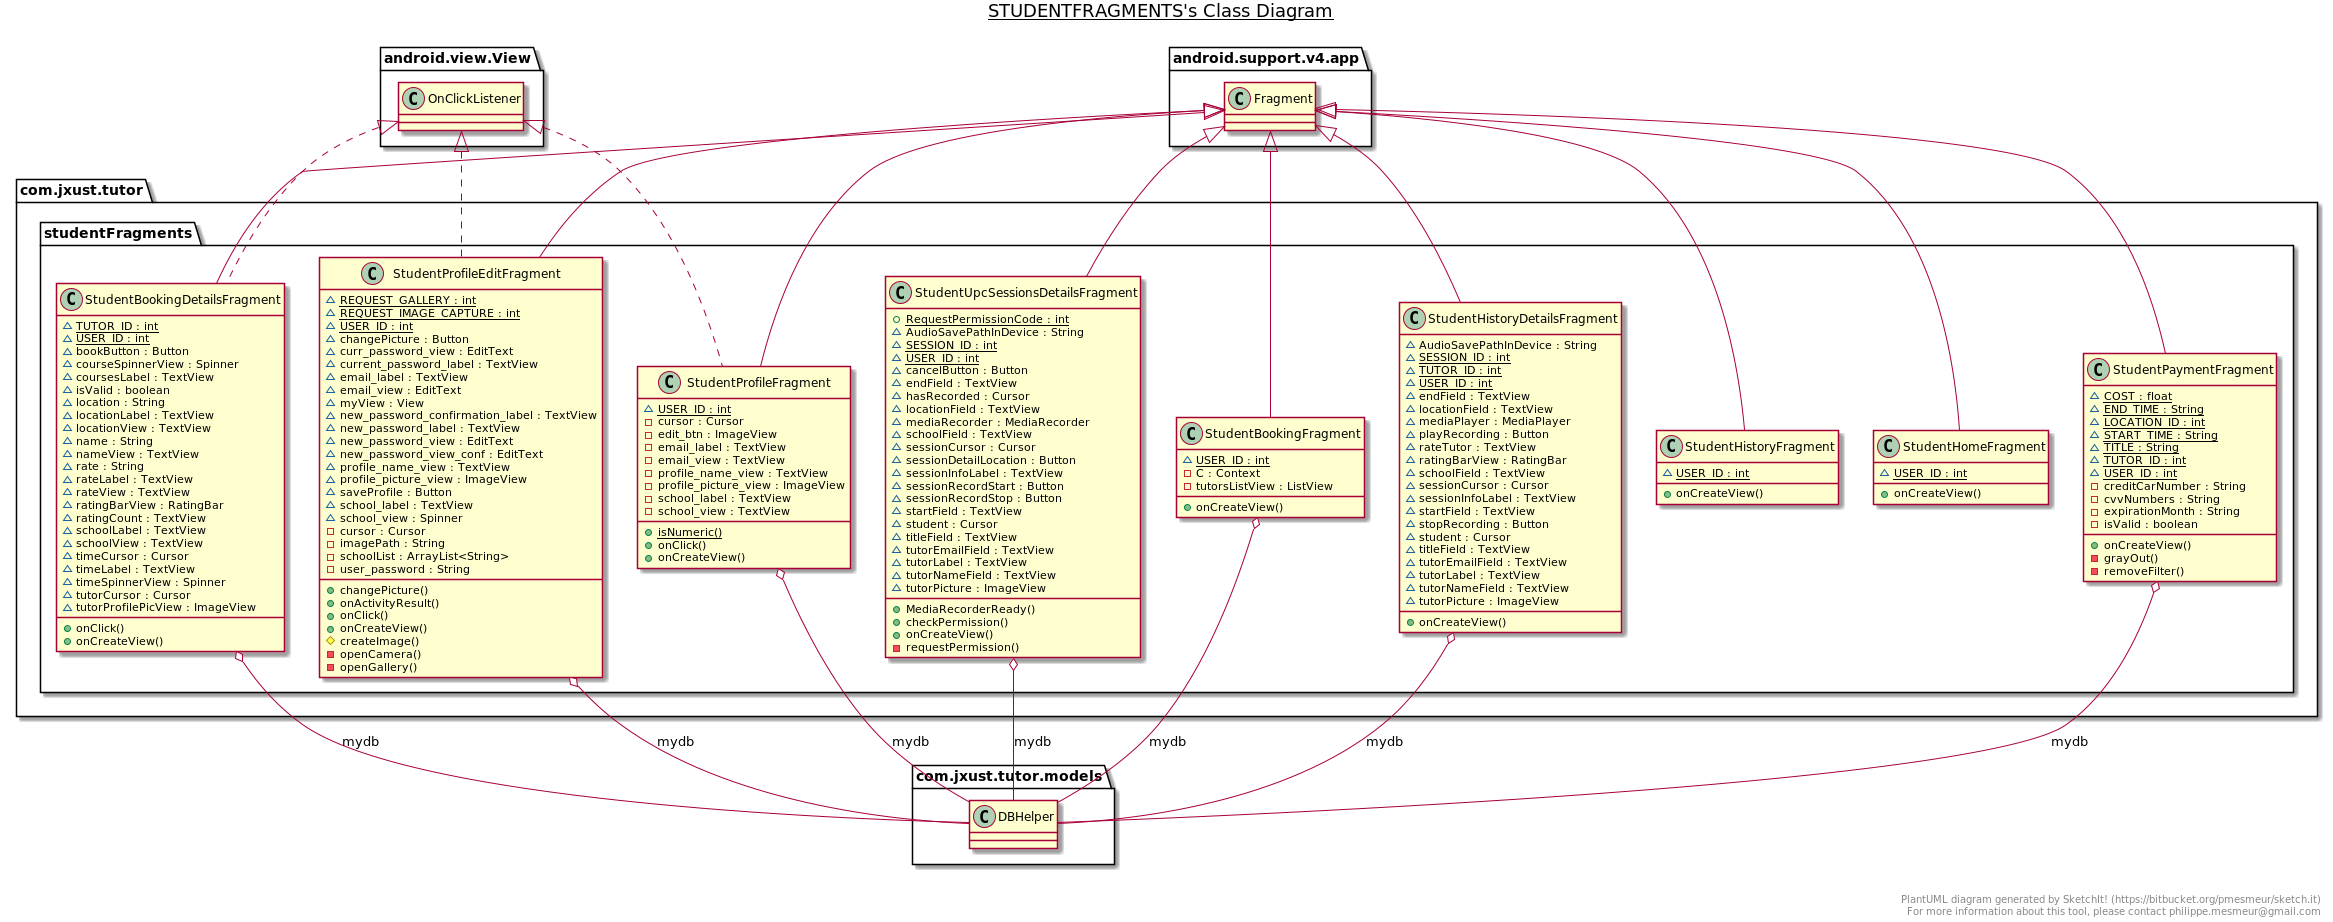

The diagram above was rendered by PlantUML. Its source (embedded in the PNG):
@startuml

title __STUDENTFRAGMENTS's Class Diagram__\n

  namespace com.jxust.tutor {
    namespace studentFragments {
      class com.jxust.tutor.studentFragments.StudentBookingDetailsFragment {
          {static} ~ TUTOR_ID : int
          {static} ~ USER_ID : int
          ~ bookButton : Button
          ~ courseSpinnerView : Spinner
          ~ coursesLabel : TextView
          ~ isValid : boolean
          ~ location : String
          ~ locationLabel : TextView
          ~ locationView : TextView
          ~ name : String
          ~ nameView : TextView
          ~ rate : String
          ~ rateLabel : TextView
          ~ rateView : TextView
          ~ ratingBarView : RatingBar
          ~ ratingCount : TextView
          ~ schoolLabel : TextView
          ~ schoolView : TextView
          ~ timeCursor : Cursor
          ~ timeLabel : TextView
          ~ timeSpinnerView : Spinner
          ~ tutorCursor : Cursor
          ~ tutorProfilePicView : ImageView
          + onClick()
          + onCreateView()
      }
    }
  }
  

  namespace com.jxust.tutor {
    namespace studentFragments {
      class com.jxust.tutor.studentFragments.StudentBookingFragment {
          {static} ~ USER_ID : int
          - C : Context
          - tutorsListView : ListView
          + onCreateView()
      }
    }
  }
  

  namespace com.jxust.tutor {
    namespace studentFragments {
      class com.jxust.tutor.studentFragments.StudentHistoryDetailsFragment {
          ~ AudioSavePathInDevice : String
          {static} ~ SESSION_ID : int
          {static} ~ TUTOR_ID : int
          {static} ~ USER_ID : int
          ~ endField : TextView
          ~ locationField : TextView
          ~ mediaPlayer : MediaPlayer
          ~ playRecording : Button
          ~ rateTutor : TextView
          ~ ratingBarView : RatingBar
          ~ schoolField : TextView
          ~ sessionCursor : Cursor
          ~ sessionInfoLabel : TextView
          ~ startField : TextView
          ~ stopRecording : Button
          ~ student : Cursor
          ~ titleField : TextView
          ~ tutorEmailField : TextView
          ~ tutorLabel : TextView
          ~ tutorNameField : TextView
          ~ tutorPicture : ImageView
          + onCreateView()
      }
    }
  }
  

  namespace com.jxust.tutor {
    namespace studentFragments {
      class com.jxust.tutor.studentFragments.StudentHistoryFragment {
          {static} ~ USER_ID : int
          + onCreateView()
      }
    }
  }
  

  namespace com.jxust.tutor {
    namespace studentFragments {
      class com.jxust.tutor.studentFragments.StudentHomeFragment {
          {static} ~ USER_ID : int
          + onCreateView()
      }
    }
  }
  

  namespace com.jxust.tutor {
    namespace studentFragments {
      class com.jxust.tutor.studentFragments.StudentPaymentFragment {
          {static} ~ COST : float
          {static} ~ END_TIME : String
          {static} ~ LOCATION_ID : int
          {static} ~ START_TIME : String
          {static} ~ TITLE : String
          {static} ~ TUTOR_ID : int
          {static} ~ USER_ID : int
          - creditCarNumber : String
          - cvvNumbers : String
          - expirationMonth : String
          - isValid : boolean
          + onCreateView()
          - grayOut()
          - removeFilter()
      }
    }
  }
  

  namespace com.jxust.tutor {
    namespace studentFragments {
      class com.jxust.tutor.studentFragments.StudentProfileEditFragment {
          {static} ~ REQUEST_GALLERY : int
          {static} ~ REQUEST_IMAGE_CAPTURE : int
          {static} ~ USER_ID : int
          ~ changePicture : Button
          ~ curr_password_view : EditText
          ~ current_password_label : TextView
          ~ email_label : TextView
          ~ email_view : EditText
          ~ myView : View
          ~ new_password_confirmation_label : TextView
          ~ new_password_label : TextView
          ~ new_password_view : EditText
          ~ new_password_view_conf : EditText
          ~ profile_name_view : TextView
          ~ profile_picture_view : ImageView
          ~ saveProfile : Button
          ~ school_label : TextView
          ~ school_view : Spinner
          - cursor : Cursor
          - imagePath : String
          - schoolList : ArrayList<String>
          - user_password : String
          + changePicture()
          + onActivityResult()
          + onClick()
          + onCreateView()
          # createImage()
          - openCamera()
          - openGallery()
      }
    }
  }
  

  namespace com.jxust.tutor {
    namespace studentFragments {
      class com.jxust.tutor.studentFragments.StudentProfileFragment {
          {static} ~ USER_ID : int
          - cursor : Cursor
          - edit_btn : ImageView
          - email_label : TextView
          - email_view : TextView
          - profile_name_view : TextView
          - profile_picture_view : ImageView
          - school_label : TextView
          - school_view : TextView
          {static} + isNumeric()
          + onClick()
          + onCreateView()
      }
    }
  }
  

  namespace com.jxust.tutor {
    namespace studentFragments {
      class com.jxust.tutor.studentFragments.StudentUpcSessionsDetailsFragment {
          {static} + RequestPermissionCode : int
          ~ AudioSavePathInDevice : String
          {static} ~ SESSION_ID : int
          {static} ~ USER_ID : int
          ~ cancelButton : Button
          ~ endField : TextView
          ~ hasRecorded : Cursor
          ~ locationField : TextView
          ~ mediaRecorder : MediaRecorder
          ~ schoolField : TextView
          ~ sessionCursor : Cursor
          ~ sessionDetailLocation : Button
          ~ sessionInfoLabel : TextView
          ~ sessionRecordStart : Button
          ~ sessionRecordStop : Button
          ~ startField : TextView
          ~ student : Cursor
          ~ titleField : TextView
          ~ tutorEmailField : TextView
          ~ tutorLabel : TextView
          ~ tutorNameField : TextView
          ~ tutorPicture : ImageView
          + MediaRecorderReady()
          + checkPermission()
          + onCreateView()
          - requestPermission()
      }
    }
  }
  

  com.jxust.tutor.studentFragments.StudentBookingDetailsFragment .up.|> android.view.View.OnClickListener
  com.jxust.tutor.studentFragments.StudentBookingDetailsFragment -up-|> android.support.v4.app.Fragment
  com.jxust.tutor.studentFragments.StudentBookingDetailsFragment o-- com.jxust.tutor.models.DBHelper : mydb
  com.jxust.tutor.studentFragments.StudentBookingFragment -up-|> android.support.v4.app.Fragment
  com.jxust.tutor.studentFragments.StudentBookingFragment o-- com.jxust.tutor.models.DBHelper : mydb
  com.jxust.tutor.studentFragments.StudentHistoryDetailsFragment -up-|> android.support.v4.app.Fragment
  com.jxust.tutor.studentFragments.StudentHistoryDetailsFragment o-- com.jxust.tutor.models.DBHelper : mydb
  com.jxust.tutor.studentFragments.StudentHistoryFragment -up-|> android.support.v4.app.Fragment
  com.jxust.tutor.studentFragments.StudentHomeFragment -up-|> android.support.v4.app.Fragment
  com.jxust.tutor.studentFragments.StudentPaymentFragment -up-|> android.support.v4.app.Fragment
  com.jxust.tutor.studentFragments.StudentPaymentFragment o-- com.jxust.tutor.models.DBHelper : mydb
  com.jxust.tutor.studentFragments.StudentProfileEditFragment .up.|> android.view.View.OnClickListener
  com.jxust.tutor.studentFragments.StudentProfileEditFragment -up-|> android.support.v4.app.Fragment
  com.jxust.tutor.studentFragments.StudentProfileEditFragment o-- com.jxust.tutor.models.DBHelper : mydb
  com.jxust.tutor.studentFragments.StudentProfileFragment .up.|> android.view.View.OnClickListener
  com.jxust.tutor.studentFragments.StudentProfileFragment -up-|> android.support.v4.app.Fragment
  com.jxust.tutor.studentFragments.StudentProfileFragment o-- com.jxust.tutor.models.DBHelper : mydb
  com.jxust.tutor.studentFragments.StudentUpcSessionsDetailsFragment -up-|> android.support.v4.app.Fragment
  com.jxust.tutor.studentFragments.StudentUpcSessionsDetailsFragment o-- com.jxust.tutor.models.DBHelper : mydb


right footer


PlantUML diagram generated by SketchIt! (https://bitbucket.org/pmesmeur/sketch.it)
For more information about this tool, please contact philippe.mesmeur@gmail.com
endfooter

@enduml